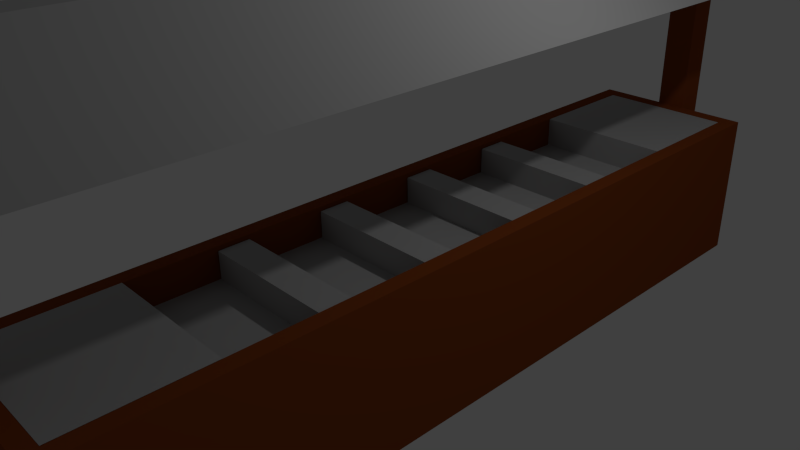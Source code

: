 # Source: Echte_Serving_Table.blend  (saved by Blender 2.72.0; exported with 4.5.12 LTS)
import bpy
from mathutils import Matrix  # noqa: F401  (used for matrix-valued properties, if any)

bpy.ops.wm.read_factory_settings(use_empty=True)
scene = bpy.context.scene
scene.name = 'Scene'

# ---- collections
col_collection_1 = bpy.data.collections.new('Collection 1'); scene.collection.children.link(col_collection_1)

# ---- materials (node trees are filled in below, after node groups)
mat_bruin = bpy.data.materials.new('bruin')
mat_bruin.alpha_threshold = 0.0
mat_bruin.use_transparent_shadow = False
mat_bruin.diffuse_color = (0.2668, 0.06151, 0.01274, 1.0)
mat_bruin.roughness = 0.5
mat_bruin.line_color = (0.0, 0.0, 0.0, 1.0)
mat_silver = bpy.data.materials.new('silver')
mat_silver.alpha_threshold = 0.0
mat_silver.use_transparent_shadow = False
mat_silver.diffuse_color = (0.477, 0.477, 0.477, 1.0)
mat_silver.roughness = 0.5
mat_silver.specular_intensity = 1.0
mat_silver.line_color = (0.0, 0.0, 0.0, 1.0)

# ---- material node trees

# ---- world
world_world = bpy.data.worlds.new('World'); scene.world = world_world
world_world.color = (0.05088, 0.05088, 0.05088)
world_world.use_sun_shadow = False
world_world.sun_shadow_jitter_overblur = 0.0
world_world.cycles.sampling_method = 'MANUAL'
world_world.cycles.sample_map_resolution = 256

# ---- cameras
cam_camera = bpy.data.cameras.new('Camera')
cam_camera.clip_end = 100.0
cam_camera.lens = 35.0
cam_camera.sensor_width = 32.0
cam_camera.sensor_height = 18.0
cam_camera.ortho_scale = 7.314
cam_camera.dof.focus_distance = 0.0
cam_camera.dof.aperture_fstop = 128.0

# ---- lights
light_lamp = bpy.data.lights.new('Lamp', 'POINT')
light_lamp.transmission_factor = 0.0
light_lamp.cutoff_distance = 30.0
light_lamp.energy = 100.0
light_lamp.shadow_buffer_clip_start = 1.001
light_lamp.shadow_soft_size = 0.1
light_lamp.shadow_maximum_resolution = 0.006
light_lamp.use_absolute_resolution = True
light_lamp.cycles.use_multiple_importance_sampling = False

# ---- meshes
me_cube_002 = bpy.data.meshes.new('Cube.002')
me_cube_002.from_pydata([(1.091, 5.0, 3.0), (1.091, -107.0, 3.0), (0.1818, -107.0, 3.0), (0.1818, 5.0, 3.0), (0.1818, 5.0, 4.0), (0.1818, -107.0, 4.0), (-0.1818, -107.0, 3.0), (-0.1818, 5.0, 3.0), (0.1818, 5.0, 3.0), (0.1818, -107.0, 3.0), (-0.1818, -107.0, 4.0), (-0.1818, 5.0, 4.0), (0.1818, 5.0, 4.0), (0.1818, -107.0, 4.0), (-0.1818, -107.0, -1.0), (-0.1818, -103.0, -1.0), (0.1818, -103.0, -1.0), (0.1818, -107.0, -1.0), (-0.1818, -107.0, 3.0), (-0.1818, -103.0, 3.0), (0.1818, -103.0, 3.0), (0.1818, -107.0, 3.0), (-0.8182, -100.5, 0.4), (-0.8182, -1.5, 0.4), (0.8182, -1.5, 0.4), (0.8182, -100.5, 0.4), (-0.8182, -100.5, 0.6), (-0.8182, -1.5, 0.6), (0.8182, -1.5, 0.6), (0.8182, -100.5, 0.6), (-0.8182, -85.0, 0.4623), (0.8182, -85.0, 0.4623), (-0.8182, -101.0, 1.002), (-0.8182, -85.0, 1.002), (0.8182, -85.0, 1.002), (0.8182, -101.0, 1.002), (-0.8034, -46.0, 0.45), (-0.8034, -42.0, 0.45), (0.833, -42.0, 0.45), (0.833, -46.0, 0.45), (-0.8034, -46.0, 0.95), (-0.8034, -42.0, 0.95), (0.833, -42.0, 0.95), (0.833, -46.0, 0.95), (-0.8034, -32.0, 0.45), (-0.8034, -28.0, 0.45), (0.833, -28.0, 0.45), (0.833, -32.0, 0.45), (-0.8034, -32.0, 0.95), (-0.8034, -28.0, 0.95), (0.833, -28.0, 0.95), (0.833, -32.0, 0.95), (-0.8034, -74.0, 0.45), (-0.8034, -70.0, 0.45), (0.833, -70.0, 0.45), (0.833, -74.0, 0.45), (-0.8034, -74.0, 0.95), (-0.8034, -70.0, 0.95), (0.833, -70.0, 0.95), (0.833, -74.0, 0.95), (-0.8034, -60.0, 0.45), (-0.8034, -56.0, 0.45), (0.833, -56.0, 0.45), (0.833, -60.0, 0.45), (-0.8034, -60.0, 0.95), (-0.8034, -56.0, 0.95), (0.833, -56.0, 0.95), (0.833, -60.0, 0.95), (-1.0, -1.0, -1.0), (-1.0, 1.0, -1.0), (1.0, 1.0, -1.0), (1.0, -1.0, -1.0), (-1.0, -1.0, 1.0), (-1.0, 1.0, 1.0), (1.0, 1.0, 1.0), (1.0, -1.0, 1.0), (1.0, -1.0, -1.0), (1.0, -101.0, -1.0), (0.8182, -101.0, -1.0), (0.8182, -1.0, -1.0), (1.0, -1.0, 1.0), (1.0, -101.0, 1.0), (0.8182, -101.0, 1.0), (0.8182, -1.0, 1.0), (-0.8182, -1.0, -1.0), (-0.8182, -101.0, -1.0), (-1.0, -101.0, -1.0), (-1.0, -1.0, -1.0), (-0.8182, -1.0, 1.0), (-0.8182, -101.0, 1.0), (-1.0, -101.0, 1.0), (-1.0, -1.0, 1.0), (-1.0, -103.0, -1.0), (-1.0, -101.0, -1.0), (1.0, -101.0, -1.0), (1.0, -103.0, -1.0), (-1.0, -103.0, 1.0), (-1.0, -101.0, 1.0), (1.0, -101.0, 1.0), (1.0, -103.0, 1.0), (-0.8182, -17.0, 0.4961), (0.8182, -17.0, 0.4961), (-0.8182, -17.0, 0.9961), (-0.8182, -1.0, 0.9961), (0.8182, -1.0, 0.9961), (0.8182, -17.0, 0.9961), (-0.1818, 1.0, -1.0), (-0.1818, 5.0, -1.0), (0.1818, 5.0, -1.0), (0.1818, 1.0, -1.0), (-0.1818, 1.0, 3.0), (-0.1818, 5.0, 3.0), (0.1818, 5.0, 3.0), (0.1818, 1.0, 3.0), (-1.091, -107.0, 3.0), (-1.091, 5.0, 3.0), (-0.1818, 5.0, 3.0), (-0.1818, -107.0, 3.0), (-0.1818, -107.0, 4.0), (-0.1818, 5.0, 4.0)], [], [(4, 5, 1, 0), (0, 1, 2, 3), (4, 0, 3), (5, 2, 1), (10, 11, 7, 6), (11, 12, 8, 7), (12, 13, 9, 8), (13, 10, 6, 9), (6, 7, 8, 9), (13, 12, 11, 10), (18, 19, 15, 14), (19, 20, 16, 15), (20, 21, 17, 16), (21, 18, 14, 17), (14, 15, 16, 17), (26, 27, 23, 22), (27, 28, 24, 23), (28, 29, 25, 24), (29, 26, 22, 25), (22, 23, 24, 25), (29, 28, 27, 26), (33, 34, 31, 30), (35, 34, 33, 32), (41, 42, 38, 37), (43, 40, 36, 39), (43, 42, 41, 40), (49, 50, 46, 45), (51, 48, 44, 47), (51, 50, 49, 48), (57, 58, 54, 53), (59, 56, 52, 55), (59, 58, 57, 56), (65, 66, 62, 61), (67, 64, 60, 63), (67, 66, 65, 64), (72, 73, 69, 68), (73, 74, 70, 69), (74, 75, 71, 70), (75, 72, 68, 71), (68, 69, 70, 71), (75, 74, 73, 72), (76, 77, 78, 79), (80, 83, 82, 81), (76, 80, 81, 77), (77, 81, 82, 78), (78, 82, 83, 79), (80, 76, 79, 83), (84, 85, 86, 87), (88, 91, 90, 89), (84, 88, 89, 85), (85, 89, 90, 86), (86, 90, 91, 87), (88, 84, 87, 91), (96, 97, 93, 92), (97, 98, 94, 93), (98, 99, 95, 94), (99, 96, 92, 95), (92, 93, 94, 95), (99, 98, 97, 96), (105, 102, 100, 101), (105, 104, 103, 102), (110, 111, 107, 106), (111, 112, 108, 107), (112, 113, 109, 108), (113, 110, 106, 109), (106, 107, 108, 109), (118, 119, 115, 114), (114, 115, 116, 117), (118, 114, 117), (119, 116, 115)])
me_cube_002.polygons.foreach_set('material_index', [1, 1, 1, 1, 1, 1, 1, 1, 1, 1, 0, 0, 0, 0, 0, 1, 1, 1, 1, 1, 1, 1, 1, 1, 1, 1, 1, 1, 1, 1, 1, 1, 1, 1, 1, 0, 0, 0, 0, 0, 0, 0, 0, 0, 0, 0, 0, 0, 0, 0, 0, 0, 0, 0, 0, 0, 0, 0, 0, 1, 1, 0, 0, 0, 0, 0, 1, 1, 1, 1])
me_cube_002.materials.append(mat_bruin)
me_cube_002.materials.append(mat_silver)
me_cube_002.use_remesh_preserve_volume = False
me_cube_002.use_remesh_preserve_attributes = False
me_cube_002.use_mirror_vertex_groups = False
me_cube_002.update()

# ---- objects
ob_cube_002 = bpy.data.objects.new('Cube.002', me_cube_002)
ob_lamp = bpy.data.objects.new('Lamp', light_lamp)
ob_camera = bpy.data.objects.new('Camera', cam_camera)

# ---- transforms, parenting, visibility, modifiers, constraints
ob_cube_002.location = (1.0, 5.1, 0.0)
ob_cube_002.scale = (1.1, 0.1, 1.0)
ob_cube_002.lineart.crease_threshold = 0.0
ob_lamp.location = (4.076, 1.005, 5.904)
ob_lamp.rotation_euler = (0.6503, 0.05522, 1.866)
ob_lamp.lock_rotations_4d = False
ob_lamp.empty_display_type = 'ARROWS'
ob_lamp.color = (0.0, 0.0, 0.0, 0.0)
ob_lamp.lineart.crease_threshold = 0.0
ob_camera.location = (7.481, -6.508, 5.344)
ob_camera.rotation_euler = (1.109, 0.01082, 0.8149)
ob_camera.lock_rotations_4d = False
ob_camera.empty_display_type = 'ARROWS'
ob_camera.color = (0.0, 0.0, 0.0, 0.0)
ob_camera.display_type = 'WIRE'
ob_camera.lineart.crease_threshold = 0.0

# ---- collection membership
col_collection_1.objects.link(ob_cube_002)
col_collection_1.objects.link(ob_lamp)
col_collection_1.objects.link(ob_camera)

# ---- scene / render settings (as saved in the file)
scene.camera = ob_camera
scene.frame_start = 1; scene.frame_end = 250; scene.frame_set(1)
scene.render.engine = 'BLENDER_EEVEE_NEXT'
scene.render.resolution_percentage = 50
scene.render.dither_intensity = 0.0
scene.cycles.use_denoising = False
scene.cycles.samples = 10
scene.cycles.sampling_pattern = 'TABULATED_SOBOL'
scene.cycles.light_sampling_threshold = 0.0
scene.cycles.use_adaptive_sampling = False
scene.cycles.use_light_tree = False
scene.cycles.blur_glossy = 0.0
scene.cycles.pixel_filter_type = 'GAUSSIAN'
scene.cycles.sample_clamp_indirect = 0.0
scene.view_settings.view_transform = 'Standard'
bpy.context.view_layer.update()
